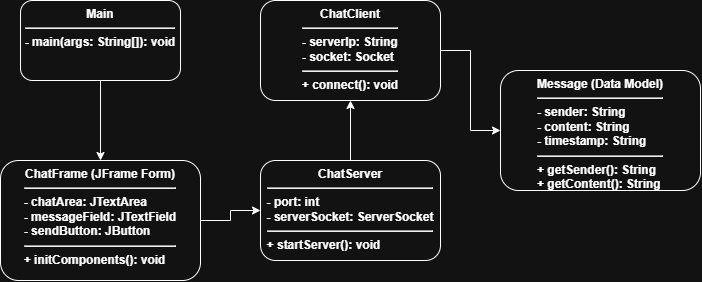

The diagram above was exported from draw.io. Its source (the exported page's mxGraphModel, read from the mxfile embedded in the PNG):
<mxGraphModel dx="1231" dy="680" grid="0" gridSize="10" guides="1" tooltips="1" connect="1" arrows="1" fold="1" page="0" pageScale="1" pageWidth="850" pageHeight="1100" math="0" shadow="0">
  <root>
    <mxCell id="0" />
    <mxCell id="1" parent="0" />
    <mxCell id="node_main" parent="1" style="html=1;whiteSpace=wrap;rounded=1;fontStyle=1;verticalAlign=top;" value="Main&lt;hr&gt;&lt;div style=&quot;text-align: left;&quot;&gt;- main(args: String[]): void&lt;/div&gt;" vertex="1">
      <mxGeometry height="80" width="160" x="60" y="80" as="geometry" />
    </mxCell>
    <mxCell id="node_frame" parent="1" style="html=1;whiteSpace=wrap;rounded=1;fontStyle=1;verticalAlign=top;" value="ChatFrame (JFrame Form)&lt;hr&gt;&lt;div style=&quot;text-align: left;&quot;&gt;- chatArea: JTextArea&lt;br&gt;- messageField: JTextField&lt;br&gt;- sendButton: JButton&lt;hr&gt;+ initComponents(): void&lt;/div&gt;" vertex="1">
      <mxGeometry height="120" width="200" x="40" y="240" as="geometry" />
    </mxCell>
    <mxCell id="node_server" parent="1" style="html=1;whiteSpace=wrap;rounded=1;fontStyle=1;verticalAlign=top;" value="ChatServer&lt;hr&gt;&lt;div style=&quot;text-align: left;&quot;&gt;- port: int&lt;br&gt;- serverSocket: ServerSocket&lt;hr&gt;+ startServer(): void&lt;/div&gt;" vertex="1">
      <mxGeometry height="100" width="180" x="300" y="240" as="geometry" />
    </mxCell>
    <mxCell id="node_client" parent="1" style="html=1;whiteSpace=wrap;rounded=1;fontStyle=1;verticalAlign=top;" value="ChatClient&lt;hr&gt;&lt;div style=&quot;text-align: left;&quot;&gt;- serverIp: String&lt;br&gt;- socket: Socket&lt;hr&gt;+ connect(): void&lt;/div&gt;" vertex="1">
      <mxGeometry height="100" width="180" x="300" y="80" as="geometry" />
    </mxCell>
    <mxCell id="node_message" parent="1" style="html=1;whiteSpace=wrap;rounded=1;fontStyle=1;verticalAlign=top;" value="Message (Data Model)&lt;hr&gt;&lt;div style=&quot;text-align: left;&quot;&gt;- sender: String&lt;br&gt;- content: String&lt;br&gt;- timestamp: String&lt;hr&gt;+ getSender(): String&lt;br&gt;+ getContent(): String&lt;/div&gt;" vertex="1">
      <mxGeometry height="120" width="200" x="540" y="150" as="geometry" />
    </mxCell>
    <mxCell id="edge_1" edge="1" parent="1" source="node_main" style="edgeStyle=orthogonalEdgeStyle;rounded=0;html=1;jettySize=auto;orthogonalLoop=1;" target="node_frame">
      <mxGeometry relative="1" as="geometry" />
    </mxCell>
    <mxCell id="edge_2" edge="1" parent="1" source="node_frame" style="edgeStyle=orthogonalEdgeStyle;rounded=0;html=1;jettySize=auto;orthogonalLoop=1;" target="node_server">
      <mxGeometry relative="1" as="geometry" />
    </mxCell>
    <mxCell id="edge_3" edge="1" parent="1" source="node_server" style="edgeStyle=orthogonalEdgeStyle;rounded=0;html=1;jettySize=auto;orthogonalLoop=1;" target="node_client">
      <mxGeometry relative="1" as="geometry" />
    </mxCell>
    <mxCell id="edge_4" edge="1" parent="1" source="node_client" style="edgeStyle=orthogonalEdgeStyle;rounded=0;html=1;jettySize=auto;orthogonalLoop=1;" target="node_message">
      <mxGeometry relative="1" as="geometry" />
    </mxCell>
  </root>
</mxGraphModel>